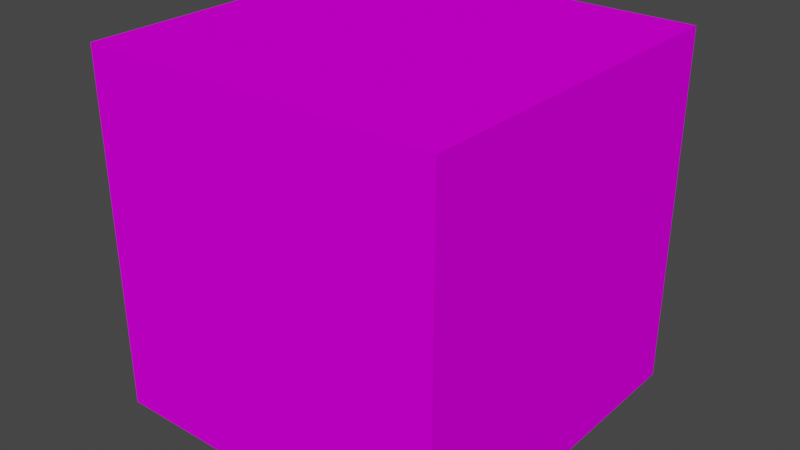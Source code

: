 # Source: Que.blend  (saved by Blender 2.81.16; exported with 4.5.12 LTS)
import bpy
from mathutils import Matrix  # noqa: F401  (used for matrix-valued properties, if any)

bpy.ops.wm.read_factory_settings(use_empty=True)
scene = bpy.context.scene
scene.name = 'Scene'

# ---- collections
col_collection = bpy.data.collections.new('Collection'); scene.collection.children.link(col_collection)

# ---- materials (node trees are filled in below, after node groups)
mat_que = bpy.data.materials.new('Que')
mat_que.alpha_threshold = 0.0
mat_que.use_transparent_shadow = False
mat_que.diffuse_color = (0.9076, 0.0, 1.0, 1.0)
mat_que.specular_intensity = 1.0
mat_que.line_color = (0.0, 0.0, 0.0, 1.0)

# ---- material node trees

# ---- world
world_world = bpy.data.worlds.new('World'); scene.world = world_world
world_world.use_nodes = True; world_world.node_tree.nodes.clear()
_N = world_world.node_tree.nodes; _L = world_world.node_tree.links
n0 = _N.new('ShaderNodeOutputWorld'); n0.name = 'World Output'; n0.location = (300, 300)
n1 = _N.new('ShaderNodeBackground'); n1.name = 'Background'; n1.location = (10, 300)
n1.inputs[0].default_value = (0.05088, 0.05088, 0.05088, 1.0)
_L.new(n1.outputs[0], n0.inputs[0])
n0.is_active_output = True
world_world.color = (0.05088, 0.05088, 0.05088)
world_world.use_sun_shadow = False
world_world.sun_shadow_jitter_overblur = 0.0

# ---- meshes
me_cube = bpy.data.meshes.new('Cube')
me_cube.from_pydata([(1.0, 1.0, 1.0), (1.0, 1.0, -1.0), (1.0, -1.0, 1.0), (1.0, -1.0, -1.0), (-1.0, 1.0, 1.0), (-1.0, 1.0, -1.0), (-1.0, -1.0, 1.0), (-1.0, -1.0, -1.0)], [], [(0, 4, 6, 2), (3, 2, 6, 7), (7, 6, 4, 5), (5, 1, 3, 7), (1, 0, 2, 3), (5, 4, 0, 1)])
_uv = me_cube.uv_layers.new(name='UVMap')
_uv.uv.foreach_set('vector', [0.375, 0.0, 0.625, 0.0, 0.625, 0.25, 0.375, 0.25, 0.375, 0.25, 0.625, 0.25, 0.625, 0.5, 0.375, 0.5, 0.375, 0.5, 0.625, 0.5, 0.625, 0.75, 0.375, 0.75, 0.375, 0.75, 0.625, 0.75, 0.625, 1.0, 0.375, 1.0, 0.125, 0.5, 0.375, 0.5, 0.375, 0.75, 0.125, 0.75, 0.625, 0.5, 0.875, 0.5, 0.875, 0.75, 0.625, 0.75])
me_cube.materials.append(mat_que)
me_cube.use_remesh_preserve_volume = False
me_cube.use_remesh_preserve_attributes = False
me_cube.use_mirror_vertex_groups = False
me_cube.update()

# ---- objects
ob_que = bpy.data.objects.new('Que', me_cube)

# ---- transforms, parenting, visibility, modifiers, constraints
ob_que.location = (0.0, 0.0, 0.0)
ob_que.lock_rotations_4d = False
ob_que.empty_display_type = 'ARROWS'
ob_que.lineart.crease_threshold = 0.0

# ---- collection membership
col_collection.objects.link(ob_que)

# ---- scene / render settings (as saved in the file)
scene.frame_start = 1; scene.frame_end = 250; scene.frame_set(77)
scene.render.engine = 'BLENDER_EEVEE_NEXT'
scene.cycles.use_denoising = False
scene.cycles.samples = 128
scene.cycles.sampling_pattern = 'TABULATED_SOBOL'
scene.cycles.use_adaptive_sampling = False
scene.cycles.use_light_tree = False
scene.view_settings.view_transform = 'Filmic'
bpy.context.view_layer.update()

# ---- added for rendering (the .blend has no active camera and no usable light): camera, sun
cam_auto = bpy.data.cameras.new('AutoCamera')
cam_auto.lens = 50.0
cam_auto.sensor_width = 36.0
cam_auto.clip_end = 1000.0
ob_auto_camera = bpy.data.objects.new('AutoCamera', cam_auto)
scene.collection.objects.link(ob_auto_camera)
ob_auto_camera.location = (3.20507, -3.84609, 2.56406)
ob_auto_camera.rotation_euler = (1.09748, -7.21219e-08, 0.694738)
scene.camera = ob_auto_camera
light_auto_sun = bpy.data.lights.new('AutoSun', 'SUN')
light_auto_sun.energy = 3.0
light_auto_sun.angle = 0.0523599
ob_auto_sun = bpy.data.objects.new('AutoSun', light_auto_sun)
scene.collection.objects.link(ob_auto_sun)
ob_auto_sun.rotation_euler = (0.872665, 0.174533, 0.523599)
bpy.context.view_layer.update()
